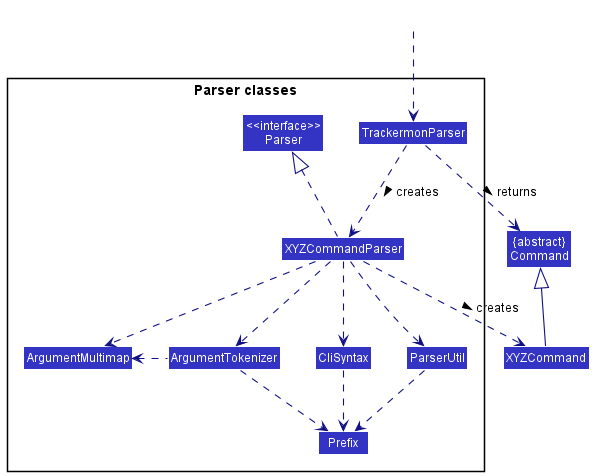

The diagram above was rendered by PlantUML. Its source (embedded in the PNG):
@startuml
!include style.puml
skinparam arrowThickness 1.1
skinparam arrowColor LOGIC_COLOR_T4
skinparam classBackgroundColor LOGIC_COLOR

Class "{abstract}\nCommand" as Command
Class XYZCommand

package "Parser classes"{
Class "<<interface>>\nParser" as Parser
Class TrackermonParser
Class XYZCommandParser
Class CliSyntax
Class ParserUtil
Class ArgumentMultimap
Class ArgumentTokenizer
Class Prefix
}

Class HiddenOutside #FFFFFF
HiddenOutside ..> TrackermonParser

TrackermonParser .down.> XYZCommandParser: creates >

XYZCommandParser ..> XYZCommand : creates >
TrackermonParser ..> Command : returns >
XYZCommandParser .up.|> Parser
XYZCommandParser ..> ArgumentMultimap
XYZCommandParser ..> ArgumentTokenizer
ArgumentTokenizer .left.> ArgumentMultimap
XYZCommandParser ..> CliSyntax
CliSyntax ..> Prefix
XYZCommandParser ..> ParserUtil
ParserUtil .down.> Prefix
ArgumentTokenizer .down.> Prefix
XYZCommand -up-|> Command
@enduml